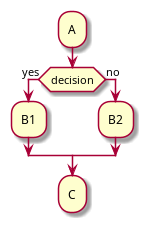

The diagram above was rendered by PlantUML. Its source (embedded in the PNG):
@startuml
skinparam ConditionEndStyle hline
:A;
if (decision) then (yes)
:B1;
else (no)
:B2;
endif
:C;
@enduml